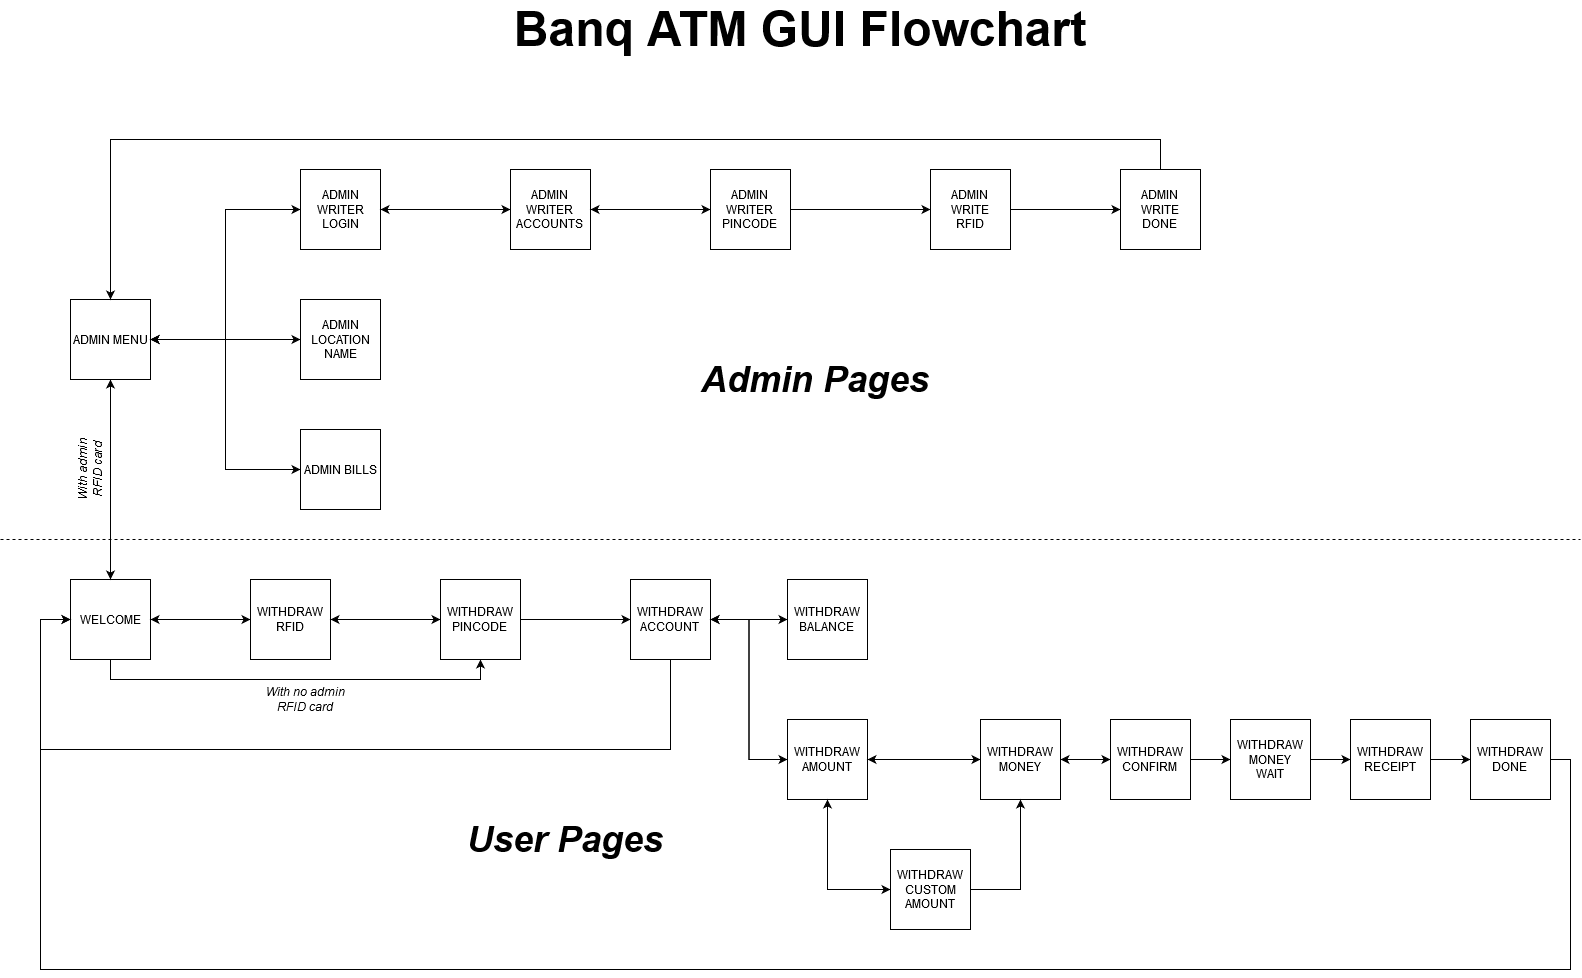

The diagram above was exported from draw.io. Its source (the exported page's mxGraphModel, read from the mxfile embedded in the PNG):
<mxGraphModel dx="1422" dy="791" grid="1" gridSize="10" guides="1" tooltips="1" connect="1" arrows="1" fold="1" page="1" pageScale="1" pageWidth="1654" pageHeight="1169" math="0" shadow="0">
  <root>
    <mxCell id="0" />
    <mxCell id="1" parent="0" />
    <mxCell id="7lNE05ssZdO8QVJ1XDPm-7" style="edgeStyle=orthogonalEdgeStyle;rounded=0;orthogonalLoop=1;jettySize=auto;html=1;entryX=0.5;entryY=1;entryDx=0;entryDy=0;" parent="1" source="7lNE05ssZdO8QVJ1XDPm-2" target="7lNE05ssZdO8QVJ1XDPm-3" edge="1">
      <mxGeometry relative="1" as="geometry" />
    </mxCell>
    <mxCell id="7lNE05ssZdO8QVJ1XDPm-33" style="edgeStyle=orthogonalEdgeStyle;rounded=0;orthogonalLoop=1;jettySize=auto;html=1;entryX=0;entryY=0.5;entryDx=0;entryDy=0;" parent="1" source="7lNE05ssZdO8QVJ1XDPm-2" target="7lNE05ssZdO8QVJ1XDPm-31" edge="1">
      <mxGeometry relative="1" as="geometry" />
    </mxCell>
    <mxCell id="7lNE05ssZdO8QVJ1XDPm-36" style="edgeStyle=orthogonalEdgeStyle;rounded=0;orthogonalLoop=1;jettySize=auto;html=1;entryX=0.5;entryY=1;entryDx=0;entryDy=0;" parent="1" source="7lNE05ssZdO8QVJ1XDPm-2" target="7lNE05ssZdO8QVJ1XDPm-34" edge="1">
      <mxGeometry relative="1" as="geometry">
        <Array as="points">
          <mxPoint x="150" y="730" />
          <mxPoint x="520" y="730" />
        </Array>
      </mxGeometry>
    </mxCell>
    <mxCell id="7lNE05ssZdO8QVJ1XDPm-2" value="WELCOME" style="whiteSpace=wrap;html=1;aspect=fixed;" parent="1" vertex="1">
      <mxGeometry x="110" y="630" width="80" height="80" as="geometry" />
    </mxCell>
    <mxCell id="7lNE05ssZdO8QVJ1XDPm-8" style="edgeStyle=orthogonalEdgeStyle;rounded=0;orthogonalLoop=1;jettySize=auto;html=1;entryX=0;entryY=0.5;entryDx=0;entryDy=0;" parent="1" source="7lNE05ssZdO8QVJ1XDPm-3" target="7lNE05ssZdO8QVJ1XDPm-4" edge="1">
      <mxGeometry relative="1" as="geometry" />
    </mxCell>
    <mxCell id="7lNE05ssZdO8QVJ1XDPm-9" style="edgeStyle=orthogonalEdgeStyle;rounded=0;orthogonalLoop=1;jettySize=auto;html=1;" parent="1" source="7lNE05ssZdO8QVJ1XDPm-3" target="7lNE05ssZdO8QVJ1XDPm-6" edge="1">
      <mxGeometry relative="1" as="geometry" />
    </mxCell>
    <mxCell id="7lNE05ssZdO8QVJ1XDPm-21" style="edgeStyle=orthogonalEdgeStyle;rounded=0;orthogonalLoop=1;jettySize=auto;html=1;entryX=0.5;entryY=0;entryDx=0;entryDy=0;" parent="1" source="7lNE05ssZdO8QVJ1XDPm-3" target="7lNE05ssZdO8QVJ1XDPm-2" edge="1">
      <mxGeometry relative="1" as="geometry" />
    </mxCell>
    <mxCell id="7lNE05ssZdO8QVJ1XDPm-27" style="edgeStyle=orthogonalEdgeStyle;rounded=0;orthogonalLoop=1;jettySize=auto;html=1;entryX=0;entryY=0.5;entryDx=0;entryDy=0;" parent="1" source="7lNE05ssZdO8QVJ1XDPm-3" target="7lNE05ssZdO8QVJ1XDPm-5" edge="1">
      <mxGeometry relative="1" as="geometry" />
    </mxCell>
    <mxCell id="7lNE05ssZdO8QVJ1XDPm-3" value="ADMIN MENU" style="whiteSpace=wrap;html=1;aspect=fixed;" parent="1" vertex="1">
      <mxGeometry x="110" y="350" width="80" height="80" as="geometry" />
    </mxCell>
    <mxCell id="7lNE05ssZdO8QVJ1XDPm-13" value="" style="edgeStyle=orthogonalEdgeStyle;rounded=0;orthogonalLoop=1;jettySize=auto;html=1;entryX=0;entryY=0.5;entryDx=0;entryDy=0;" parent="1" source="7lNE05ssZdO8QVJ1XDPm-4" target="7lNE05ssZdO8QVJ1XDPm-11" edge="1">
      <mxGeometry relative="1" as="geometry">
        <mxPoint x="500" y="260" as="targetPoint" />
      </mxGeometry>
    </mxCell>
    <mxCell id="7lNE05ssZdO8QVJ1XDPm-24" style="edgeStyle=orthogonalEdgeStyle;rounded=0;orthogonalLoop=1;jettySize=auto;html=1;entryX=1;entryY=0.5;entryDx=0;entryDy=0;" parent="1" source="7lNE05ssZdO8QVJ1XDPm-4" target="7lNE05ssZdO8QVJ1XDPm-3" edge="1">
      <mxGeometry relative="1" as="geometry" />
    </mxCell>
    <mxCell id="7lNE05ssZdO8QVJ1XDPm-4" value="ADMIN WRITER LOGIN" style="whiteSpace=wrap;html=1;aspect=fixed;" parent="1" vertex="1">
      <mxGeometry x="340" y="220" width="80" height="80" as="geometry" />
    </mxCell>
    <mxCell id="7lNE05ssZdO8QVJ1XDPm-28" style="edgeStyle=orthogonalEdgeStyle;rounded=0;orthogonalLoop=1;jettySize=auto;html=1;entryX=1;entryY=0.5;entryDx=0;entryDy=0;" parent="1" source="7lNE05ssZdO8QVJ1XDPm-5" target="7lNE05ssZdO8QVJ1XDPm-3" edge="1">
      <mxGeometry relative="1" as="geometry" />
    </mxCell>
    <mxCell id="7lNE05ssZdO8QVJ1XDPm-5" value="ADMIN BILLS" style="whiteSpace=wrap;html=1;aspect=fixed;" parent="1" vertex="1">
      <mxGeometry x="340" y="480" width="80" height="80" as="geometry" />
    </mxCell>
    <mxCell id="7lNE05ssZdO8QVJ1XDPm-25" style="edgeStyle=orthogonalEdgeStyle;rounded=0;orthogonalLoop=1;jettySize=auto;html=1;entryX=1;entryY=0.5;entryDx=0;entryDy=0;" parent="1" source="7lNE05ssZdO8QVJ1XDPm-6" target="7lNE05ssZdO8QVJ1XDPm-3" edge="1">
      <mxGeometry relative="1" as="geometry" />
    </mxCell>
    <mxCell id="7lNE05ssZdO8QVJ1XDPm-6" value="ADMIN LOCATION NAME" style="whiteSpace=wrap;html=1;aspect=fixed;" parent="1" vertex="1">
      <mxGeometry x="340" y="350" width="80" height="80" as="geometry" />
    </mxCell>
    <mxCell id="7lNE05ssZdO8QVJ1XDPm-17" style="edgeStyle=orthogonalEdgeStyle;rounded=0;orthogonalLoop=1;jettySize=auto;html=1;entryX=0;entryY=0.5;entryDx=0;entryDy=0;" parent="1" source="7lNE05ssZdO8QVJ1XDPm-11" target="7lNE05ssZdO8QVJ1XDPm-14" edge="1">
      <mxGeometry relative="1" as="geometry" />
    </mxCell>
    <mxCell id="7lNE05ssZdO8QVJ1XDPm-29" style="edgeStyle=orthogonalEdgeStyle;rounded=0;orthogonalLoop=1;jettySize=auto;html=1;" parent="1" source="7lNE05ssZdO8QVJ1XDPm-11" target="7lNE05ssZdO8QVJ1XDPm-4" edge="1">
      <mxGeometry relative="1" as="geometry" />
    </mxCell>
    <mxCell id="7lNE05ssZdO8QVJ1XDPm-11" value="&lt;div&gt;ADMIN&lt;/div&gt;&lt;div&gt;WRITER&lt;/div&gt;&lt;div&gt;ACCOUNTS&lt;br&gt;&lt;/div&gt;" style="whiteSpace=wrap;html=1;aspect=fixed;" parent="1" vertex="1">
      <mxGeometry x="550" y="220" width="80" height="80" as="geometry" />
    </mxCell>
    <mxCell id="7lNE05ssZdO8QVJ1XDPm-18" style="edgeStyle=orthogonalEdgeStyle;rounded=0;orthogonalLoop=1;jettySize=auto;html=1;entryX=0;entryY=0.5;entryDx=0;entryDy=0;" parent="1" source="7lNE05ssZdO8QVJ1XDPm-14" target="7lNE05ssZdO8QVJ1XDPm-15" edge="1">
      <mxGeometry relative="1" as="geometry" />
    </mxCell>
    <mxCell id="7lNE05ssZdO8QVJ1XDPm-30" style="edgeStyle=orthogonalEdgeStyle;rounded=0;orthogonalLoop=1;jettySize=auto;html=1;" parent="1" source="7lNE05ssZdO8QVJ1XDPm-14" target="7lNE05ssZdO8QVJ1XDPm-11" edge="1">
      <mxGeometry relative="1" as="geometry" />
    </mxCell>
    <mxCell id="7lNE05ssZdO8QVJ1XDPm-14" value="ADMIN&lt;br&gt;&lt;div&gt;WRITER&lt;/div&gt;&lt;div&gt;PINCODE&lt;br&gt;&lt;/div&gt;" style="whiteSpace=wrap;html=1;aspect=fixed;" parent="1" vertex="1">
      <mxGeometry x="750" y="220" width="80" height="80" as="geometry" />
    </mxCell>
    <mxCell id="7lNE05ssZdO8QVJ1XDPm-19" style="edgeStyle=orthogonalEdgeStyle;rounded=0;orthogonalLoop=1;jettySize=auto;html=1;" parent="1" source="7lNE05ssZdO8QVJ1XDPm-15" target="7lNE05ssZdO8QVJ1XDPm-16" edge="1">
      <mxGeometry relative="1" as="geometry" />
    </mxCell>
    <mxCell id="7lNE05ssZdO8QVJ1XDPm-15" value="ADMIN&lt;br&gt;WRITE&lt;br&gt;RFID" style="whiteSpace=wrap;html=1;aspect=fixed;" parent="1" vertex="1">
      <mxGeometry x="970" y="220" width="80" height="80" as="geometry" />
    </mxCell>
    <mxCell id="7lNE05ssZdO8QVJ1XDPm-20" style="edgeStyle=orthogonalEdgeStyle;rounded=0;orthogonalLoop=1;jettySize=auto;html=1;entryX=0.5;entryY=0;entryDx=0;entryDy=0;" parent="1" source="7lNE05ssZdO8QVJ1XDPm-16" target="7lNE05ssZdO8QVJ1XDPm-3" edge="1">
      <mxGeometry relative="1" as="geometry">
        <mxPoint x="1300" y="190" as="targetPoint" />
        <Array as="points">
          <mxPoint x="1200" y="190" />
          <mxPoint x="150" y="190" />
        </Array>
      </mxGeometry>
    </mxCell>
    <mxCell id="7lNE05ssZdO8QVJ1XDPm-16" value="ADMIN&lt;br&gt;WRITE&lt;br&gt;DONE" style="whiteSpace=wrap;html=1;aspect=fixed;" parent="1" vertex="1">
      <mxGeometry x="1160" y="220" width="80" height="80" as="geometry" />
    </mxCell>
    <mxCell id="7lNE05ssZdO8QVJ1XDPm-35" style="edgeStyle=orthogonalEdgeStyle;rounded=0;orthogonalLoop=1;jettySize=auto;html=1;entryX=0;entryY=0.5;entryDx=0;entryDy=0;" parent="1" source="7lNE05ssZdO8QVJ1XDPm-31" target="7lNE05ssZdO8QVJ1XDPm-34" edge="1">
      <mxGeometry relative="1" as="geometry" />
    </mxCell>
    <mxCell id="7lNE05ssZdO8QVJ1XDPm-53" style="edgeStyle=orthogonalEdgeStyle;rounded=0;orthogonalLoop=1;jettySize=auto;html=1;entryX=1;entryY=0.5;entryDx=0;entryDy=0;" parent="1" source="7lNE05ssZdO8QVJ1XDPm-31" target="7lNE05ssZdO8QVJ1XDPm-2" edge="1">
      <mxGeometry relative="1" as="geometry" />
    </mxCell>
    <mxCell id="7lNE05ssZdO8QVJ1XDPm-31" value="&lt;div&gt;WITHDRAW&lt;/div&gt;&lt;div&gt;RFID&lt;br&gt;&lt;/div&gt;" style="whiteSpace=wrap;html=1;aspect=fixed;" parent="1" vertex="1">
      <mxGeometry x="290" y="630" width="80" height="80" as="geometry" />
    </mxCell>
    <mxCell id="7lNE05ssZdO8QVJ1XDPm-38" style="edgeStyle=orthogonalEdgeStyle;rounded=0;orthogonalLoop=1;jettySize=auto;html=1;entryX=0;entryY=0.5;entryDx=0;entryDy=0;" parent="1" source="7lNE05ssZdO8QVJ1XDPm-34" target="7lNE05ssZdO8QVJ1XDPm-37" edge="1">
      <mxGeometry relative="1" as="geometry" />
    </mxCell>
    <mxCell id="7lNE05ssZdO8QVJ1XDPm-54" style="edgeStyle=orthogonalEdgeStyle;rounded=0;orthogonalLoop=1;jettySize=auto;html=1;entryX=1;entryY=0.5;entryDx=0;entryDy=0;" parent="1" source="7lNE05ssZdO8QVJ1XDPm-34" target="7lNE05ssZdO8QVJ1XDPm-31" edge="1">
      <mxGeometry relative="1" as="geometry" />
    </mxCell>
    <mxCell id="7lNE05ssZdO8QVJ1XDPm-34" value="&lt;div&gt;WITHDRAW&lt;/div&gt;&lt;div&gt;PINCODE&lt;br&gt;&lt;/div&gt;" style="whiteSpace=wrap;html=1;aspect=fixed;" parent="1" vertex="1">
      <mxGeometry x="480" y="630" width="80" height="80" as="geometry" />
    </mxCell>
    <mxCell id="7lNE05ssZdO8QVJ1XDPm-40" style="edgeStyle=orthogonalEdgeStyle;rounded=0;orthogonalLoop=1;jettySize=auto;html=1;entryX=0;entryY=0.5;entryDx=0;entryDy=0;" parent="1" source="7lNE05ssZdO8QVJ1XDPm-37" target="7lNE05ssZdO8QVJ1XDPm-39" edge="1">
      <mxGeometry relative="1" as="geometry" />
    </mxCell>
    <mxCell id="7lNE05ssZdO8QVJ1XDPm-42" style="edgeStyle=orthogonalEdgeStyle;rounded=0;orthogonalLoop=1;jettySize=auto;html=1;entryX=0;entryY=0.5;entryDx=0;entryDy=0;" parent="1" source="7lNE05ssZdO8QVJ1XDPm-37" target="7lNE05ssZdO8QVJ1XDPm-41" edge="1">
      <mxGeometry relative="1" as="geometry" />
    </mxCell>
    <mxCell id="7lNE05ssZdO8QVJ1XDPm-56" style="edgeStyle=orthogonalEdgeStyle;rounded=0;orthogonalLoop=1;jettySize=auto;html=1;entryX=0;entryY=0.5;entryDx=0;entryDy=0;" parent="1" source="7lNE05ssZdO8QVJ1XDPm-37" target="7lNE05ssZdO8QVJ1XDPm-2" edge="1">
      <mxGeometry relative="1" as="geometry">
        <mxPoint x="710" y="800.0000000000002" as="targetPoint" />
        <Array as="points">
          <mxPoint x="710" y="800" />
          <mxPoint x="80" y="800" />
          <mxPoint x="80" y="670" />
        </Array>
      </mxGeometry>
    </mxCell>
    <mxCell id="7lNE05ssZdO8QVJ1XDPm-37" value="&lt;div&gt;WITHDRAW&lt;/div&gt;&lt;div&gt;ACCOUNT&lt;br&gt;&lt;/div&gt;" style="whiteSpace=wrap;html=1;aspect=fixed;" parent="1" vertex="1">
      <mxGeometry x="670" y="630" width="80" height="80" as="geometry" />
    </mxCell>
    <mxCell id="7lNE05ssZdO8QVJ1XDPm-57" style="edgeStyle=orthogonalEdgeStyle;rounded=0;orthogonalLoop=1;jettySize=auto;html=1;entryX=1;entryY=0.5;entryDx=0;entryDy=0;" parent="1" source="7lNE05ssZdO8QVJ1XDPm-39" target="7lNE05ssZdO8QVJ1XDPm-37" edge="1">
      <mxGeometry relative="1" as="geometry" />
    </mxCell>
    <mxCell id="7lNE05ssZdO8QVJ1XDPm-39" value="WITHDRAW&lt;br&gt;BALANCE" style="whiteSpace=wrap;html=1;aspect=fixed;" parent="1" vertex="1">
      <mxGeometry x="827" y="630" width="80" height="80" as="geometry" />
    </mxCell>
    <mxCell id="7lNE05ssZdO8QVJ1XDPm-43" style="edgeStyle=orthogonalEdgeStyle;rounded=0;orthogonalLoop=1;jettySize=auto;html=1;" parent="1" source="7lNE05ssZdO8QVJ1XDPm-41" edge="1">
      <mxGeometry relative="1" as="geometry">
        <mxPoint x="1019.9999999999995" y="810" as="targetPoint" />
      </mxGeometry>
    </mxCell>
    <mxCell id="7lNE05ssZdO8QVJ1XDPm-46" style="edgeStyle=orthogonalEdgeStyle;rounded=0;orthogonalLoop=1;jettySize=auto;html=1;entryX=0;entryY=0.5;entryDx=0;entryDy=0;" parent="1" source="7lNE05ssZdO8QVJ1XDPm-41" target="7lNE05ssZdO8QVJ1XDPm-45" edge="1">
      <mxGeometry relative="1" as="geometry">
        <Array as="points">
          <mxPoint x="867" y="940" />
        </Array>
      </mxGeometry>
    </mxCell>
    <mxCell id="7lNE05ssZdO8QVJ1XDPm-58" style="edgeStyle=orthogonalEdgeStyle;rounded=0;orthogonalLoop=1;jettySize=auto;html=1;entryX=1;entryY=0.5;entryDx=0;entryDy=0;" parent="1" source="7lNE05ssZdO8QVJ1XDPm-41" target="7lNE05ssZdO8QVJ1XDPm-37" edge="1">
      <mxGeometry relative="1" as="geometry" />
    </mxCell>
    <mxCell id="7lNE05ssZdO8QVJ1XDPm-41" value="&lt;div&gt;WITHDRAW&lt;/div&gt;&lt;div&gt;AMOUNT&lt;/div&gt;" style="whiteSpace=wrap;html=1;aspect=fixed;" parent="1" vertex="1">
      <mxGeometry x="827" y="770" width="80" height="80" as="geometry" />
    </mxCell>
    <mxCell id="7lNE05ssZdO8QVJ1XDPm-59" style="edgeStyle=orthogonalEdgeStyle;rounded=0;orthogonalLoop=1;jettySize=auto;html=1;entryX=1;entryY=0.5;entryDx=0;entryDy=0;" parent="1" source="7lNE05ssZdO8QVJ1XDPm-44" target="7lNE05ssZdO8QVJ1XDPm-41" edge="1">
      <mxGeometry relative="1" as="geometry" />
    </mxCell>
    <mxCell id="7lNE05ssZdO8QVJ1XDPm-44" value="WITHDRAW&lt;br&gt;MONEY" style="whiteSpace=wrap;html=1;aspect=fixed;" parent="1" vertex="1">
      <mxGeometry x="1020" y="770" width="80" height="80" as="geometry" />
    </mxCell>
    <mxCell id="7lNE05ssZdO8QVJ1XDPm-47" style="edgeStyle=orthogonalEdgeStyle;rounded=0;orthogonalLoop=1;jettySize=auto;html=1;entryX=0.5;entryY=1;entryDx=0;entryDy=0;" parent="1" source="7lNE05ssZdO8QVJ1XDPm-45" target="7lNE05ssZdO8QVJ1XDPm-44" edge="1">
      <mxGeometry relative="1" as="geometry" />
    </mxCell>
    <mxCell id="7lNE05ssZdO8QVJ1XDPm-60" style="edgeStyle=orthogonalEdgeStyle;rounded=0;orthogonalLoop=1;jettySize=auto;html=1;" parent="1" source="7lNE05ssZdO8QVJ1XDPm-45" target="7lNE05ssZdO8QVJ1XDPm-41" edge="1">
      <mxGeometry relative="1" as="geometry" />
    </mxCell>
    <mxCell id="7lNE05ssZdO8QVJ1XDPm-45" value="&lt;div&gt;WITHDRAW&lt;/div&gt;&lt;div&gt;CUSTOM AMOUNT&lt;br&gt;&lt;/div&gt;" style="whiteSpace=wrap;html=1;aspect=fixed;" parent="1" vertex="1">
      <mxGeometry x="930" y="900" width="80" height="80" as="geometry" />
    </mxCell>
    <mxCell id="7lNE05ssZdO8QVJ1XDPm-51" style="edgeStyle=orthogonalEdgeStyle;rounded=0;orthogonalLoop=1;jettySize=auto;html=1;entryX=0;entryY=0.5;entryDx=0;entryDy=0;" parent="1" source="7lNE05ssZdO8QVJ1XDPm-48" target="7lNE05ssZdO8QVJ1XDPm-49" edge="1">
      <mxGeometry relative="1" as="geometry" />
    </mxCell>
    <mxCell id="7lNE05ssZdO8QVJ1XDPm-48" value="WITHDRAW&lt;br&gt;RECEIPT" style="whiteSpace=wrap;html=1;aspect=fixed;" parent="1" vertex="1">
      <mxGeometry x="1390" y="770" width="80" height="80" as="geometry" />
    </mxCell>
    <mxCell id="7lNE05ssZdO8QVJ1XDPm-52" style="edgeStyle=orthogonalEdgeStyle;rounded=0;orthogonalLoop=1;jettySize=auto;html=1;entryX=0;entryY=0.5;entryDx=0;entryDy=0;" parent="1" source="7lNE05ssZdO8QVJ1XDPm-49" target="7lNE05ssZdO8QVJ1XDPm-2" edge="1">
      <mxGeometry relative="1" as="geometry">
        <mxPoint x="974" y="1070" as="targetPoint" />
        <Array as="points">
          <mxPoint x="1610" y="810" />
          <mxPoint x="1610" y="1020" />
          <mxPoint x="80" y="1020" />
          <mxPoint x="80" y="670" />
        </Array>
      </mxGeometry>
    </mxCell>
    <mxCell id="7lNE05ssZdO8QVJ1XDPm-49" value="WITHDRAW&lt;br&gt;DONE" style="whiteSpace=wrap;html=1;aspect=fixed;" parent="1" vertex="1">
      <mxGeometry x="1510" y="770" width="80" height="80" as="geometry" />
    </mxCell>
    <mxCell id="7lNE05ssZdO8QVJ1XDPm-61" value="&lt;font style=&quot;font-size: 48px&quot;&gt;&lt;b&gt;Banq ATM GUI Flowchart&lt;/b&gt;&lt;/font&gt;" style="text;html=1;strokeColor=none;fillColor=none;align=center;verticalAlign=middle;whiteSpace=wrap;rounded=0;" parent="1" vertex="1">
      <mxGeometry x="550" y="70" width="580" height="20" as="geometry" />
    </mxCell>
    <mxCell id="7lNE05ssZdO8QVJ1XDPm-62" value="" style="endArrow=none;dashed=1;html=1;" parent="1" edge="1">
      <mxGeometry width="50" height="50" relative="1" as="geometry">
        <mxPoint x="40" y="590" as="sourcePoint" />
        <mxPoint x="1620" y="590" as="targetPoint" />
      </mxGeometry>
    </mxCell>
    <mxCell id="7lNE05ssZdO8QVJ1XDPm-63" value="&lt;i&gt;&lt;font style=&quot;font-size: 36px&quot;&gt;&lt;b&gt;Admin Pages&lt;br&gt;&lt;/b&gt;&lt;/font&gt;&lt;/i&gt;" style="text;html=1;strokeColor=none;fillColor=none;align=center;verticalAlign=middle;whiteSpace=wrap;rounded=0;" parent="1" vertex="1">
      <mxGeometry x="690" y="420" width="330" height="20" as="geometry" />
    </mxCell>
    <mxCell id="7lNE05ssZdO8QVJ1XDPm-64" value="&lt;b&gt;&lt;i&gt;&lt;font style=&quot;font-size: 36px&quot;&gt;User Pages&lt;br&gt;&lt;/font&gt;&lt;/i&gt;&lt;/b&gt;" style="text;html=1;strokeColor=none;fillColor=none;align=center;verticalAlign=middle;whiteSpace=wrap;rounded=0;" parent="1" vertex="1">
      <mxGeometry x="440" y="880" width="330" height="20" as="geometry" />
    </mxCell>
    <mxCell id="7lNE05ssZdO8QVJ1XDPm-69" style="edgeStyle=orthogonalEdgeStyle;rounded=0;orthogonalLoop=1;jettySize=auto;html=1;entryX=0;entryY=0.5;entryDx=0;entryDy=0;" parent="1" source="7lNE05ssZdO8QVJ1XDPm-44" target="7lNE05ssZdO8QVJ1XDPm-72" edge="1">
      <mxGeometry relative="1" as="geometry">
        <mxPoint x="1100" y="810.0000000000002" as="sourcePoint" />
        <mxPoint x="1140" y="810" as="targetPoint" />
      </mxGeometry>
    </mxCell>
    <mxCell id="7lNE05ssZdO8QVJ1XDPm-73" style="edgeStyle=orthogonalEdgeStyle;rounded=0;orthogonalLoop=1;jettySize=auto;html=1;" parent="1" source="7lNE05ssZdO8QVJ1XDPm-72" edge="1">
      <mxGeometry relative="1" as="geometry">
        <mxPoint x="1100" y="810.0000000000002" as="targetPoint" />
      </mxGeometry>
    </mxCell>
    <mxCell id="CNUWkt2uxfkbuSTlHNvB-3" style="edgeStyle=orthogonalEdgeStyle;rounded=0;orthogonalLoop=1;jettySize=auto;html=1;entryX=0;entryY=0.5;entryDx=0;entryDy=0;" parent="1" source="7lNE05ssZdO8QVJ1XDPm-72" target="CNUWkt2uxfkbuSTlHNvB-2" edge="1">
      <mxGeometry relative="1" as="geometry" />
    </mxCell>
    <mxCell id="7lNE05ssZdO8QVJ1XDPm-72" value="&lt;div&gt;WITHDRAW&lt;/div&gt;&lt;div&gt;CONFIRM&lt;br&gt;&lt;/div&gt;" style="whiteSpace=wrap;html=1;aspect=fixed;" parent="1" vertex="1">
      <mxGeometry x="1150" y="770" width="80" height="80" as="geometry" />
    </mxCell>
    <mxCell id="l9dCdsjLV5L2zwcrmyW8-1" value="&lt;i&gt;With admin RFID card&lt;/i&gt;" style="text;html=1;strokeColor=none;fillColor=none;align=center;verticalAlign=middle;whiteSpace=wrap;rounded=0;rotation=270;" parent="1" vertex="1">
      <mxGeometry x="90" y="510" width="80" height="20" as="geometry" />
    </mxCell>
    <mxCell id="l9dCdsjLV5L2zwcrmyW8-4" value="&lt;i&gt;With no admin RFID card&lt;br&gt;&lt;/i&gt;" style="text;html=1;strokeColor=none;fillColor=none;align=center;verticalAlign=middle;whiteSpace=wrap;rounded=0;" parent="1" vertex="1">
      <mxGeometry x="300" y="740" width="90" height="20" as="geometry" />
    </mxCell>
    <mxCell id="CNUWkt2uxfkbuSTlHNvB-4" style="edgeStyle=orthogonalEdgeStyle;rounded=0;orthogonalLoop=1;jettySize=auto;html=1;entryX=0;entryY=0.5;entryDx=0;entryDy=0;" parent="1" source="CNUWkt2uxfkbuSTlHNvB-2" target="7lNE05ssZdO8QVJ1XDPm-48" edge="1">
      <mxGeometry relative="1" as="geometry" />
    </mxCell>
    <mxCell id="CNUWkt2uxfkbuSTlHNvB-2" value="&lt;div&gt;WITHDRAW&lt;/div&gt;&lt;div&gt;MONEY&lt;/div&gt;WAIT" style="whiteSpace=wrap;html=1;aspect=fixed;" parent="1" vertex="1">
      <mxGeometry x="1270" y="770" width="80" height="80" as="geometry" />
    </mxCell>
  </root>
</mxGraphModel>